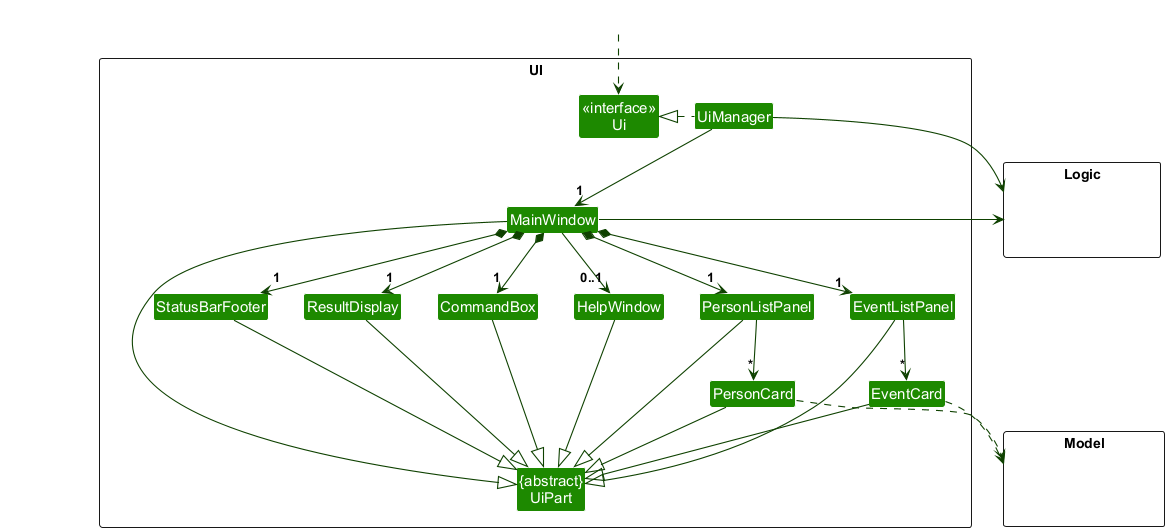

The diagram above was rendered by PlantUML. Its source (embedded in the PNG):
@startuml
!include style.puml
skinparam arrowThickness 1.1
skinparam arrowColor UI_COLOR_T4
skinparam classBackgroundColor UI_COLOR

package UI <<Rectangle>>{
Class "<<interface>>\nUi" as Ui
Class "{abstract}\nUiPart" as UiPart
Class UiManager
Class MainWindow
Class HelpWindow
Class ResultDisplay
Class PersonListPanel
Class PersonCard
Class EventListPanel
Class EventCard
Class StatusBarFooter
Class CommandBox
}

package Model <<Rectangle>> {
Class HiddenModel #FFFFFF
}

package Logic <<Rectangle>> {
Class HiddenLogic #FFFFFF
}

Class HiddenOutside #FFFFFF
HiddenOutside ..> Ui

UiManager .left.|> Ui
UiManager -down-> "1" MainWindow
MainWindow *-down->  "1" CommandBox
MainWindow *-down-> "1" ResultDisplay
MainWindow *-down-> "1" PersonListPanel
MainWindow *-down-> "1" EventListPanel
MainWindow *-down-> "1" StatusBarFooter
MainWindow --> "0..1" HelpWindow

PersonListPanel -down-> "*" PersonCard
EventListPanel -down-> "*" EventCard

MainWindow -left-|> UiPart

ResultDisplay --|> UiPart
CommandBox --|> UiPart
PersonListPanel --|> UiPart
EventListPanel --|> UiPart
PersonCard --|> UiPart
EventCard --|> UiPart
StatusBarFooter --|> UiPart
HelpWindow --|> UiPart

PersonCard ..> Model
EventCard ..> Model
UiManager -right-> Logic
MainWindow -left-> Logic

EventListPanel -[hidden]left- PersonListPanel
PersonListPanel -[hidden]left- HelpWindow
HelpWindow -[hidden]left- CommandBox
CommandBox -[hidden]left- ResultDisplay
ResultDisplay -[hidden]left- StatusBarFooter

MainWindow -[hidden]-|> UiPart
@enduml